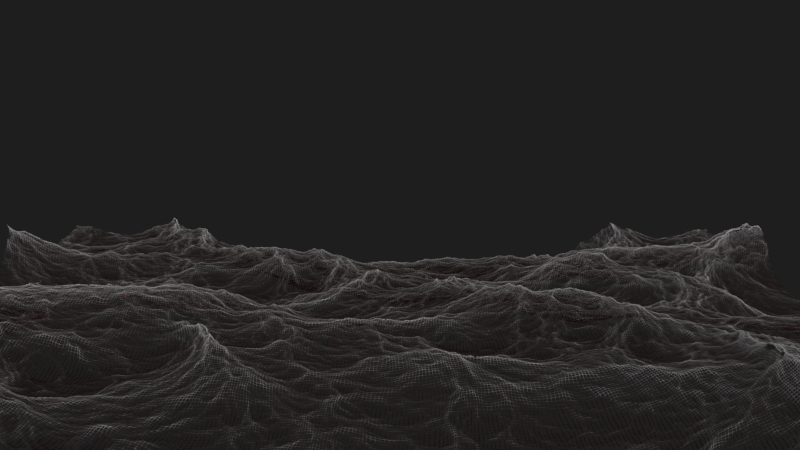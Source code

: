 # Source: Ocean.blend  (saved by Blender 4.0.36; exported with 4.5.12 LTS)
import bpy
from mathutils import Matrix  # noqa: F401  (used for matrix-valued properties, if any)

bpy.ops.wm.read_factory_settings(use_empty=True)
scene = bpy.context.scene
scene.name = 'Scene'

# ---- collections
col_collection = bpy.data.collections.new('Collection'); scene.collection.children.link(col_collection)

# ---- materials (node trees are filled in below, after node groups)
mat_wave = bpy.data.materials.new('Wave')
mat_wave.use_transparent_shadow = False

# ---- material node trees
mat_wave.use_nodes = True; mat_wave.node_tree.nodes.clear()
_N = mat_wave.node_tree.nodes; _L = mat_wave.node_tree.links
n0 = _N.new('ShaderNodeOutputMaterial'); n0.name = 'Material Output'; n0.location = (368, 300)
n1 = _N.new('ShaderNodeMixShader'); n1.name = 'Mix Shader'; n1.location = (148, 238)
n2 = _N.new('ShaderNodeBsdfPrincipled'); n2.name = 'Principled BSDF.001'; n2.location = (-224, 52)
n2.inputs[3].default_value = 1.45
n3 = _N.new('ShaderNodeBsdfPrincipled'); n3.name = 'Principled BSDF'; n3.location = (-528, 122)
n3.inputs[0].default_value = (0.02336, 0.00145, 0.0006202, 1.0)
n3.inputs[1].default_value = 0.5
n3.inputs[3].default_value = 1.45
n4 = _N.new('ShaderNodeAttribute'); n4.name = 'Attribute'; n4.location = (-378, 367)
n4.attribute_name = 'foamy'
n5 = _N.new('ShaderNodeMath'); n5.name = 'Math'; n5.location = (-116, 347)
n5.operation = 'MULTIPLY'
n5.inputs[1].default_value = 0.8
_L.new(n1.outputs[0], n0.inputs[0])
_L.new(n3.outputs[0], n1.inputs[1])
_L.new(n5.outputs[0], n1.inputs[0])
_L.new(n2.outputs[0], n1.inputs[2])
_L.new(n4.outputs[0], n5.inputs[0])
n0.is_active_output = True

# ---- world
world_world = bpy.data.worlds.new('World'); scene.world = world_world
world_world.use_nodes = True; world_world.node_tree.nodes.clear()
_N = world_world.node_tree.nodes; _L = world_world.node_tree.links
n0 = _N.new('ShaderNodeOutputWorld'); n0.name = 'World Output'; n0.location = (300, 300)
n1 = _N.new('ShaderNodeBackground'); n1.name = 'Background'; n1.location = (10, 300)
n1.inputs[0].default_value = (0.01843, 0.01843, 0.01843, 1.0)
_L.new(n1.outputs[0], n0.inputs[0])
n0.is_active_output = True
world_world.color = (0.05088, 0.05088, 0.05088)
world_world.use_sun_shadow = False
world_world.sun_shadow_jitter_overblur = 0.0

# ---- cameras
cam_camera = bpy.data.cameras.new('Camera')
cam_camera.clip_end = 100.0
cam_camera.ortho_scale = 7.314

# ---- lights
light_light = bpy.data.lights.new('Light', 'SUN')
light_light.transmission_factor = 0.0
light_light.angle = 0.1993
light_light.energy = 3.0
light_light.shadow_soft_size = 0.1
light_light.shadow_cascade_max_distance = 1000.0

# ---- meshes
me_plane = bpy.data.meshes.new('Plane')
me_plane.from_pydata([(-1.0, -1.0, 0.0), (1.0, -1.0, 0.0), (-1.0, 1.0, 0.0), (1.0, 1.0, 0.0)], [], [(0, 1, 3, 2)])
_uv = me_plane.uv_layers.new(name='UVMap')
_uv.uv.foreach_set('vector', [0.0, 0.0, 1.0, 0.0, 1.0, 1.0, 0.0, 1.0])
me_plane.materials.append(mat_wave)
me_plane.update()

# ---- objects
ob_light = bpy.data.objects.new('Light', light_light)
ob_camera = bpy.data.objects.new('Camera', cam_camera)
ob_plane = bpy.data.objects.new('Plane', me_plane)

# ---- transforms, parenting, visibility, modifiers, constraints
ob_light.location = (34.05, 4.91, 35.14)
ob_light.rotation_euler = (0.6503, 0.05522, 1.866)
ob_light.lock_rotations_4d = False
ob_light.empty_display_type = 'ARROWS'
ob_light.color = (0.0, 0.0, 0.0, 0.0)
ob_light.lineart.crease_threshold = 0.0
ob_camera.location = (62.6, -2.443, 11.05)
ob_camera.rotation_euler = (1.459, -0.009116, 1.539)
ob_camera.scale = (1.0, 1.0, 1.0)
ob_camera.lock_rotations_4d = False
ob_camera.empty_display_type = 'ARROWS'
ob_camera.color = (0.0, 0.0, 0.0, 0.0)
ob_camera.display_type = 'WIRE'
ob_camera.lineart.crease_threshold = 0.0
ob_plane.location = (0.0, 0.0, 0.0)
_m = ob_plane.modifiers.new('Ocean', 'OCEAN')
_m.use_foam = True
_m.resolution = 20
_m.viewport_resolution = 20
_m.wave_scale = 5.0
_m.foam_coverage = 0.2
_m.foam_layer_name = 'foamy'
_m.time = 0.0
_m.filepath = 'C:/Users/ALLEN_~1/AppData/Local/Temp/blender_a16564/cache_ocean'
_m = ob_plane.modifiers.new('Wireframe', 'WIREFRAME')

# ---- collection membership
col_collection.objects.link(ob_light)
col_collection.objects.link(ob_camera)
col_collection.objects.link(ob_plane)

# ---- scene / render settings (as saved in the file)
scene.camera = ob_camera
scene.frame_start = 1; scene.frame_end = 250; scene.frame_set(1)
scene.render.engine = 'BLENDER_EEVEE_NEXT'
scene.render.image_settings.file_format = 'FFMPEG'
scene.render.image_settings.color_mode = 'RGB'
scene.cycles.sampling_pattern = 'TABULATED_SOBOL'
bpy.context.view_layer.update()
